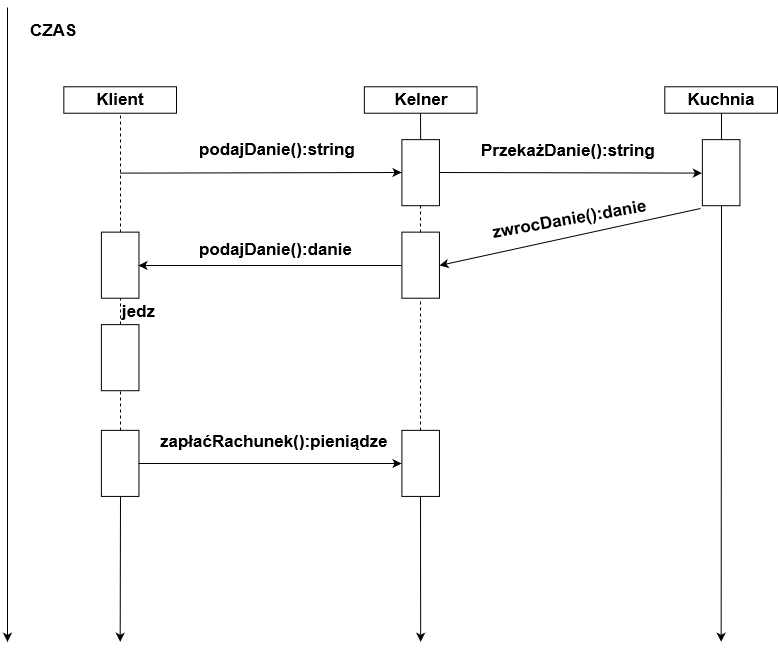

The diagram above was exported from draw.io. Its source (the exported page's mxGraphModel, read from the mxfile embedded in the PNG):
<mxGraphModel dx="1430" dy="740" grid="1" gridSize="10" guides="1" tooltips="1" connect="1" arrows="1" fold="1" page="1" pageScale="1" pageWidth="826" pageHeight="1169" math="0" shadow="0">
  <root>
    <mxCell id="0" />
    <mxCell id="1" parent="0" />
    <mxCell id="1fcf00330c96d87-1" value="Klient" style="whiteSpace=wrap;html=1;fontSize=17;fontStyle=1" vertex="1" parent="1">
      <mxGeometry x="66.34146341463415" y="119.28571428571429" width="112.68292682926828" height="26.42857142857143" as="geometry" />
    </mxCell>
    <mxCell id="1fcf00330c96d87-2" value="Kelner&lt;br&gt;" style="whiteSpace=wrap;html=1;fontSize=17;fontStyle=1" vertex="1" parent="1">
      <mxGeometry x="366.82926829268297" y="119.28571428571429" width="112.68292682926828" height="26.42857142857143" as="geometry" />
    </mxCell>
    <mxCell id="1fcf00330c96d87-3" value="Kuchnia" style="whiteSpace=wrap;html=1;fontSize=17;fontStyle=1" vertex="1" parent="1">
      <mxGeometry x="667.3170731707318" y="119.28571428571429" width="112.68292682926828" height="26.42857142857143" as="geometry" />
    </mxCell>
    <mxCell id="1fcf00330c96d87-5" value="" style="endArrow=none;dashed=1;html=1;entryX=0.5;entryY=1;exitX=0.5;exitY=0;fontSize=17;fontStyle=1" edge="1" parent="1" source="1fcf00330c96d87-20" target="1fcf00330c96d87-1">
      <mxGeometry width="50" height="50" relative="1" as="geometry">
        <mxPoint x="122.68292682926828" y="251.42857142857144" as="sourcePoint" />
        <mxPoint x="160.2439024390244" y="172.14285714285714" as="targetPoint" />
      </mxGeometry>
    </mxCell>
    <mxCell id="1fcf00330c96d87-8" value="" style="endArrow=none;html=1;entryX=0.5;entryY=1;fontSize=17;fontStyle=1" edge="1" parent="1" target="1fcf00330c96d87-2">
      <mxGeometry width="50" height="50" relative="1" as="geometry">
        <mxPoint x="423.1707317073171" y="172.14285714285714" as="sourcePoint" />
        <mxPoint x="160.2439024390244" y="277.8571428571429" as="targetPoint" />
      </mxGeometry>
    </mxCell>
    <mxCell id="1fcf00330c96d87-9" value="" style="whiteSpace=wrap;html=1;fontSize=17;fontStyle=1" vertex="1" parent="1">
      <mxGeometry x="404.390243902439" y="172.14285714285714" width="37.5609756097561" height="66.07142857142857" as="geometry" />
    </mxCell>
    <mxCell id="1fcf00330c96d87-10" value="" style="endArrow=classic;html=1;entryX=0;entryY=0.5;fontSize=17;fontStyle=1" edge="1" parent="1" target="1fcf00330c96d87-9">
      <mxGeometry width="50" height="50" relative="1" as="geometry">
        <mxPoint x="122.12280701754386" y="205.61904761904762" as="sourcePoint" />
        <mxPoint x="160.2439024390244" y="277.8571428571429" as="targetPoint" />
      </mxGeometry>
    </mxCell>
    <mxCell id="1fcf00330c96d87-11" value="podajDanie():string" style="text;html=1;resizable=0;points=[];autosize=1;align=left;verticalAlign=top;spacingTop=-4;fontSize=17;fontStyle=1" vertex="1" parent="1">
      <mxGeometry x="200.34403080872914" y="170.6746031746032" width="120" height="20" as="geometry" />
    </mxCell>
    <mxCell id="1fcf00330c96d87-12" value="" style="endArrow=classic;html=1;exitX=1;exitY=0.5;fontSize=17;fontStyle=1" edge="1" parent="1" source="1fcf00330c96d87-9">
      <mxGeometry width="50" height="50" relative="1" as="geometry">
        <mxPoint x="66.34146341463415" y="343.92857142857144" as="sourcePoint" />
        <mxPoint x="704.3508771929825" y="205.61904761904762" as="targetPoint" />
      </mxGeometry>
    </mxCell>
    <mxCell id="1fcf00330c96d87-14" value="" style="whiteSpace=wrap;html=1;fontSize=17;fontStyle=1" vertex="1" parent="1">
      <mxGeometry x="704.8780487804878" y="172.14285714285714" width="37.5609756097561" height="66.07142857142857" as="geometry" />
    </mxCell>
    <mxCell id="1fcf00330c96d87-16" value="PrzekażDanie():string" style="text;html=1;resizable=0;points=[];autosize=1;align=left;verticalAlign=top;spacingTop=-4;fontSize=17;fontStyle=1" vertex="1" parent="1">
      <mxGeometry x="482.3457424047924" y="171.84920634920636" width="130" height="20" as="geometry" />
    </mxCell>
    <mxCell id="1fcf00330c96d87-18" value="" style="whiteSpace=wrap;html=1;fontSize=17;fontStyle=1" vertex="1" parent="1">
      <mxGeometry x="404.390243902439" y="264.6428571428571" width="37.5609756097561" height="66.07142857142857" as="geometry" />
    </mxCell>
    <mxCell id="1fcf00330c96d87-19" value="" style="whiteSpace=wrap;html=1;fontSize=17;fontStyle=1" vertex="1" parent="1">
      <mxGeometry x="404.390243902439" y="462.8571428571429" width="37.5609756097561" height="66.07142857142857" as="geometry" />
    </mxCell>
    <mxCell id="1fcf00330c96d87-20" value="" style="whiteSpace=wrap;html=1;fontSize=17;fontStyle=1" vertex="1" parent="1">
      <mxGeometry x="103.90243902439025" y="264.6428571428571" width="37.5609756097561" height="66.07142857142857" as="geometry" />
    </mxCell>
    <mxCell id="1fcf00330c96d87-22" value="" style="endArrow=classic;html=1;exitX=0.5;exitY=1;fontSize=17;fontStyle=1" edge="1" parent="1" source="1fcf00330c96d87-14">
      <mxGeometry width="50" height="50" relative="1" as="geometry">
        <mxPoint x="66.34146341463415" y="515.7142857142858" as="sourcePoint" />
        <mxPoint x="723.6585365853659" y="674.2857142857143" as="targetPoint" />
      </mxGeometry>
    </mxCell>
    <mxCell id="1fcf00330c96d87-23" value="" style="endArrow=classic;html=1;exitX=-0.05;exitY=1.04;exitPerimeter=0;entryX=1;entryY=0.5;fontSize=17;fontStyle=1" edge="1" parent="1" source="1fcf00330c96d87-14" target="1fcf00330c96d87-18">
      <mxGeometry width="50" height="50" relative="1" as="geometry">
        <mxPoint x="66.34146341463415" y="780" as="sourcePoint" />
        <mxPoint x="160.2439024390244" y="713.9285714285714" as="targetPoint" />
      </mxGeometry>
    </mxCell>
    <mxCell id="1fcf00330c96d87-24" value="" style="endArrow=none;dashed=1;html=1;entryX=0.5;entryY=1;exitX=0.5;exitY=0;fontSize=17;fontStyle=1" edge="1" parent="1" source="1fcf00330c96d87-18" target="1fcf00330c96d87-9">
      <mxGeometry width="50" height="50" relative="1" as="geometry">
        <mxPoint x="66.34146341463415" y="780" as="sourcePoint" />
        <mxPoint x="160.2439024390244" y="713.9285714285714" as="targetPoint" />
      </mxGeometry>
    </mxCell>
    <mxCell id="1fcf00330c96d87-25" value="" style="endArrow=none;dashed=1;html=1;entryX=0.5;entryY=1;exitX=0.5;exitY=0;fontSize=17;fontStyle=1" edge="1" parent="1" source="1fcf00330c96d87-19" target="1fcf00330c96d87-18">
      <mxGeometry width="50" height="50" relative="1" as="geometry">
        <mxPoint x="66.34146341463415" y="780" as="sourcePoint" />
        <mxPoint x="160.2439024390244" y="713.9285714285714" as="targetPoint" />
      </mxGeometry>
    </mxCell>
    <mxCell id="1fcf00330c96d87-26" value="" style="endArrow=classic;html=1;exitX=0.5;exitY=1;fontSize=17;fontStyle=1" edge="1" parent="1" source="1fcf00330c96d87-19">
      <mxGeometry width="50" height="50" relative="1" as="geometry">
        <mxPoint x="66.34146341463415" y="780" as="sourcePoint" />
        <mxPoint x="423.1707317073171" y="674.2857142857143" as="targetPoint" />
      </mxGeometry>
    </mxCell>
    <mxCell id="1fcf00330c96d87-27" value="zwrocDanie():danie" style="text;html=1;resizable=0;points=[];autosize=1;align=left;verticalAlign=top;spacingTop=-4;rotation=-10;fontSize=17;fontStyle=1" vertex="1" parent="1">
      <mxGeometry x="491.85451433461697" y="244.21428571428572" width="120" height="20" as="geometry" />
    </mxCell>
    <mxCell id="1fcf00330c96d87-28" value="" style="endArrow=classic;html=1;exitX=0;exitY=0.5;entryX=1;entryY=0.5;fontSize=17;fontStyle=1" edge="1" parent="1" source="1fcf00330c96d87-18" target="1fcf00330c96d87-20">
      <mxGeometry width="50" height="50" relative="1" as="geometry">
        <mxPoint x="66.34146341463415" y="780" as="sourcePoint" />
        <mxPoint x="160.2439024390244" y="713.9285714285714" as="targetPoint" />
      </mxGeometry>
    </mxCell>
    <mxCell id="1fcf00330c96d87-29" value="podajDanie():danie" style="text;html=1;resizable=0;points=[];autosize=1;align=left;verticalAlign=top;spacingTop=-4;fontSize=17;fontStyle=1" vertex="1" parent="1">
      <mxGeometry x="200.45442875481385" y="271.25" width="120" height="20" as="geometry" />
    </mxCell>
    <mxCell id="1fcf00330c96d87-31" value="" style="whiteSpace=wrap;html=1;fontSize=17;fontStyle=1" vertex="1" parent="1">
      <mxGeometry x="103.90243902439025" y="357.14285714285717" width="37.5609756097561" height="66.07142857142857" as="geometry" />
    </mxCell>
    <mxCell id="1fcf00330c96d87-32" value="" style="endArrow=none;dashed=1;html=1;entryX=0.5;entryY=1;exitX=0.5;exitY=0;fontSize=17;fontStyle=1" edge="1" parent="1" source="1fcf00330c96d87-31" target="1fcf00330c96d87-20">
      <mxGeometry width="50" height="50" relative="1" as="geometry">
        <mxPoint x="66.34146341463415" y="780" as="sourcePoint" />
        <mxPoint x="160.2439024390244" y="713.9285714285714" as="targetPoint" />
      </mxGeometry>
    </mxCell>
    <mxCell id="1fcf00330c96d87-33" value="jedz" style="text;html=1;resizable=0;points=[];autosize=1;align=left;verticalAlign=top;spacingTop=-4;fontSize=17;fontStyle=1" vertex="1" parent="1">
      <mxGeometry x="122.68292682926828" y="333.3571428571429" width="40" height="20" as="geometry" />
    </mxCell>
    <mxCell id="1fcf00330c96d87-34" value="" style="whiteSpace=wrap;html=1;fontSize=17;fontStyle=1" vertex="1" parent="1">
      <mxGeometry x="103.90243902439025" y="462.8571428571429" width="37.5609756097561" height="66.07142857142857" as="geometry" />
    </mxCell>
    <mxCell id="1fcf00330c96d87-35" value="" style="endArrow=none;dashed=1;html=1;entryX=0.5;entryY=1;exitX=0.5;exitY=0;fontSize=17;fontStyle=1" edge="1" parent="1" source="1fcf00330c96d87-34" target="1fcf00330c96d87-31">
      <mxGeometry width="50" height="50" relative="1" as="geometry">
        <mxPoint x="66.34146341463415" y="780" as="sourcePoint" />
        <mxPoint x="160.2439024390244" y="713.9285714285714" as="targetPoint" />
      </mxGeometry>
    </mxCell>
    <mxCell id="1fcf00330c96d87-36" value="" style="endArrow=classic;html=1;entryX=0;entryY=0.5;exitX=1;exitY=0.5;fontSize=17;fontStyle=1" edge="1" parent="1" source="1fcf00330c96d87-34" target="1fcf00330c96d87-19">
      <mxGeometry width="50" height="50" relative="1" as="geometry">
        <mxPoint x="66.34146341463415" y="780" as="sourcePoint" />
        <mxPoint x="160.2439024390244" y="713.9285714285714" as="targetPoint" />
      </mxGeometry>
    </mxCell>
    <mxCell id="1fcf00330c96d87-37" value="zapłaćRachunek():pieniądze" style="text;html=1;resizable=0;points=[];autosize=1;align=left;verticalAlign=top;spacingTop=-4;fontSize=17;fontStyle=1" vertex="1" parent="1">
      <mxGeometry x="160.50748823277706" y="462.8571428571429" width="170" height="20" as="geometry" />
    </mxCell>
    <mxCell id="1fcf00330c96d87-38" value="" style="endArrow=classic;html=1;exitX=0.5;exitY=1;fontSize=17;fontStyle=1" edge="1" parent="1" source="1fcf00330c96d87-34">
      <mxGeometry width="50" height="50" relative="1" as="geometry">
        <mxPoint x="66.34146341463415" y="780" as="sourcePoint" />
        <mxPoint x="122.68292682926828" y="674.2857142857143" as="targetPoint" />
      </mxGeometry>
    </mxCell>
    <mxCell id="1fcf00330c96d87-40" value="" style="endArrow=none;html=1;entryX=0.5;entryY=1;exitX=0.5;exitY=0;fontSize=17;fontStyle=1" edge="1" parent="1" source="1fcf00330c96d87-14" target="1fcf00330c96d87-3">
      <mxGeometry width="50" height="50" relative="1" as="geometry">
        <mxPoint x="66.34146341463415" y="780" as="sourcePoint" />
        <mxPoint x="160.2439024390244" y="713.9285714285714" as="targetPoint" />
      </mxGeometry>
    </mxCell>
    <mxCell id="1fcf00330c96d87-41" value="" style="endArrow=classic;html=1;fontSize=17;fontStyle=1" edge="1" parent="1">
      <mxGeometry width="50" height="50" relative="1" as="geometry">
        <mxPoint x="10" y="40" as="sourcePoint" />
        <mxPoint x="10" y="674.2857142857143" as="targetPoint" />
      </mxGeometry>
    </mxCell>
    <mxCell id="1fcf00330c96d87-42" value="CZAS" style="text;html=1;resizable=0;points=[];autosize=1;align=left;verticalAlign=top;spacingTop=-4;fontSize=17;fontStyle=1" vertex="1" parent="1">
      <mxGeometry x="30.658536585365855" y="51.892857142857146" width="50" height="20" as="geometry" />
    </mxCell>
  </root>
</mxGraphModel>